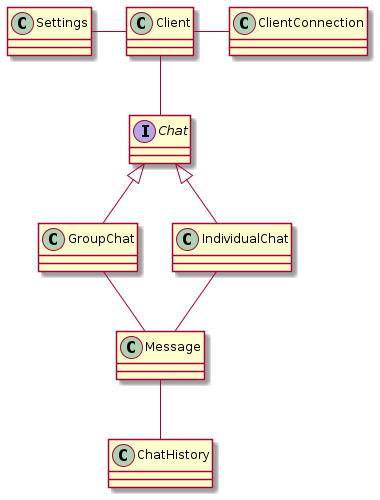

The diagram above was rendered by PlantUML. Its source (embedded in the PNG):
@startuml
class Client

interface Chat 

class GroupChat extends Chat

class IndividualChat extends Chat

class ChatHistory

class Message

class Settings

class ClientConnection

Client -- Chat 
GroupChat      -- Message 
IndividualChat -- Message
Settings - Client
Client - ClientConnection
Message -- ChatHistory
@enduml